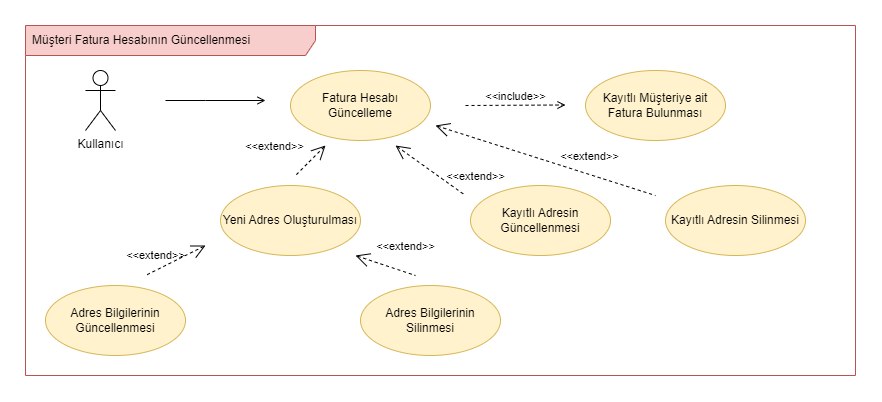

The diagram above was exported from draw.io. Its source (the exported page's mxGraphModel, read from the mxfile embedded in the PNG):
<mxGraphModel dx="1793" dy="3084" grid="1" gridSize="10" guides="1" tooltips="1" connect="1" arrows="1" fold="1" page="1" pageScale="1" pageWidth="850" pageHeight="1100" math="0" shadow="0">
  <root>
    <mxCell id="0" />
    <mxCell id="1" parent="0" />
    <mxCell id="2" value="Müşteri Fatura Hesabının Güncellenmesi" style="shape=umlFrame;whiteSpace=wrap;html=1;width=290;height=30;boundedLbl=1;verticalAlign=middle;align=left;spacingLeft=5;fillColor=#f8cecc;strokeColor=#b85450;" vertex="1" parent="1">
      <mxGeometry x="10" y="1180" width="830" height="350" as="geometry" />
    </mxCell>
    <mxCell id="3" value="Kullanıcı" style="shape=umlActor;verticalLabelPosition=bottom;verticalAlign=top;html=1;" vertex="1" parent="1">
      <mxGeometry x="70" y="1225" width="30" height="60" as="geometry" />
    </mxCell>
    <mxCell id="4" value="Fatura Hesabı Güncelleme" style="ellipse;whiteSpace=wrap;html=1;fillColor=#fff2cc;strokeColor=#d6b656;" vertex="1" parent="1">
      <mxGeometry x="275" y="1225" width="140" height="70" as="geometry" />
    </mxCell>
    <mxCell id="5" value="Kayıtlı Müşteriye ait Fatura Bulunması" style="ellipse;whiteSpace=wrap;html=1;fillColor=#fff2cc;strokeColor=#d6b656;" vertex="1" parent="1">
      <mxGeometry x="570" y="1225" width="140" height="70" as="geometry" />
    </mxCell>
    <mxCell id="6" value="&amp;lt;&amp;lt;include&amp;gt;&amp;gt;" style="html=1;verticalAlign=bottom;labelBackgroundColor=none;endArrow=open;endFill=0;dashed=1;rounded=0;" edge="1" parent="1">
      <mxGeometry width="160" relative="1" as="geometry">
        <mxPoint x="450" y="1260" as="sourcePoint" />
        <mxPoint x="550" y="1259.5" as="targetPoint" />
      </mxGeometry>
    </mxCell>
    <mxCell id="7" style="edgeStyle=orthogonalEdgeStyle;rounded=0;orthogonalLoop=1;jettySize=auto;html=1;endArrow=open;endFill=0;" edge="1" parent="1">
      <mxGeometry relative="1" as="geometry">
        <mxPoint x="150" y="1255" as="sourcePoint" />
        <mxPoint x="250" y="1255" as="targetPoint" />
        <Array as="points">
          <mxPoint x="190" y="1255" />
          <mxPoint x="190" y="1255" />
        </Array>
      </mxGeometry>
    </mxCell>
    <mxCell id="8" value="Yeni Adres Oluşturulması" style="ellipse;whiteSpace=wrap;html=1;fillColor=#fff2cc;strokeColor=#d6b656;" vertex="1" parent="1">
      <mxGeometry x="205" y="1340" width="140" height="70" as="geometry" />
    </mxCell>
    <mxCell id="9" value="Kayıtlı Adresin Silinmesi" style="ellipse;whiteSpace=wrap;html=1;fillColor=#fff2cc;strokeColor=#d6b656;" vertex="1" parent="1">
      <mxGeometry x="650" y="1340" width="140" height="70" as="geometry" />
    </mxCell>
    <mxCell id="10" value="Adres Bilgilerinin Güncellenmesi" style="ellipse;whiteSpace=wrap;html=1;fillColor=#fff2cc;strokeColor=#d6b656;" vertex="1" parent="1">
      <mxGeometry x="30" y="1440" width="140" height="70" as="geometry" />
    </mxCell>
    <mxCell id="11" value="Adres Bilgilerinin Silinmesi" style="ellipse;whiteSpace=wrap;html=1;fillColor=#fff2cc;strokeColor=#d6b656;" vertex="1" parent="1">
      <mxGeometry x="345" y="1440" width="140" height="70" as="geometry" />
    </mxCell>
    <mxCell id="12" value="&amp;lt;&amp;lt;extend&amp;gt;&amp;gt;" style="edgeStyle=none;html=1;startArrow=open;endArrow=none;startSize=12;verticalAlign=bottom;dashed=1;labelBackgroundColor=none;rounded=0;" edge="1" parent="1">
      <mxGeometry x="0.3725" y="9" width="160" relative="1" as="geometry">
        <mxPoint x="420" y="1280" as="sourcePoint" />
        <mxPoint x="640" y="1350" as="targetPoint" />
        <mxPoint as="offset" />
      </mxGeometry>
    </mxCell>
    <mxCell id="13" value="&amp;lt;&amp;lt;extend&amp;gt;&amp;gt;" style="edgeStyle=none;html=1;startArrow=open;endArrow=none;startSize=12;verticalAlign=bottom;dashed=1;labelBackgroundColor=none;rounded=0;" edge="1" parent="1">
      <mxGeometry x="0.5" y="16" width="160" relative="1" as="geometry">
        <mxPoint x="340" y="1410" as="sourcePoint" />
        <mxPoint x="400" y="1430" as="targetPoint" />
        <mxPoint as="offset" />
      </mxGeometry>
    </mxCell>
    <mxCell id="14" value="&amp;lt;&amp;lt;extend&amp;gt;&amp;gt;" style="edgeStyle=none;html=1;startArrow=open;endArrow=none;startSize=12;verticalAlign=bottom;dashed=1;labelBackgroundColor=none;rounded=0;" edge="1" parent="1">
      <mxGeometry x="0.6" y="-4" width="160" relative="1" as="geometry">
        <mxPoint x="190" y="1400" as="sourcePoint" />
        <mxPoint x="130" y="1430" as="targetPoint" />
        <mxPoint y="-1" as="offset" />
      </mxGeometry>
    </mxCell>
    <mxCell id="15" value="&amp;lt;&amp;lt;extend&amp;gt;&amp;gt;" style="edgeStyle=none;html=1;startArrow=open;endArrow=none;startSize=12;verticalAlign=bottom;dashed=1;labelBackgroundColor=none;rounded=0;" edge="1" parent="1">
      <mxGeometry x="1" y="-28" width="160" relative="1" as="geometry">
        <mxPoint x="310" y="1300" as="sourcePoint" />
        <mxPoint x="280" y="1330" as="targetPoint" />
        <mxPoint x="-1" as="offset" />
      </mxGeometry>
    </mxCell>
    <mxCell id="16" value="Kayıtlı Adresin Güncellenmesi" style="ellipse;whiteSpace=wrap;html=1;fillColor=#fff2cc;strokeColor=#d6b656;" vertex="1" parent="1">
      <mxGeometry x="455" y="1340" width="140" height="70" as="geometry" />
    </mxCell>
    <mxCell id="17" value="&amp;lt;&amp;lt;extend&amp;gt;&amp;gt;" style="edgeStyle=none;html=1;startArrow=open;endArrow=none;startSize=12;verticalAlign=bottom;dashed=1;labelBackgroundColor=none;rounded=0;" edge="1" parent="1">
      <mxGeometry x="1" y="14" width="160" relative="1" as="geometry">
        <mxPoint x="380" y="1300" as="sourcePoint" />
        <mxPoint x="450" y="1350" as="targetPoint" />
        <mxPoint x="2" y="1" as="offset" />
      </mxGeometry>
    </mxCell>
  </root>
</mxGraphModel>